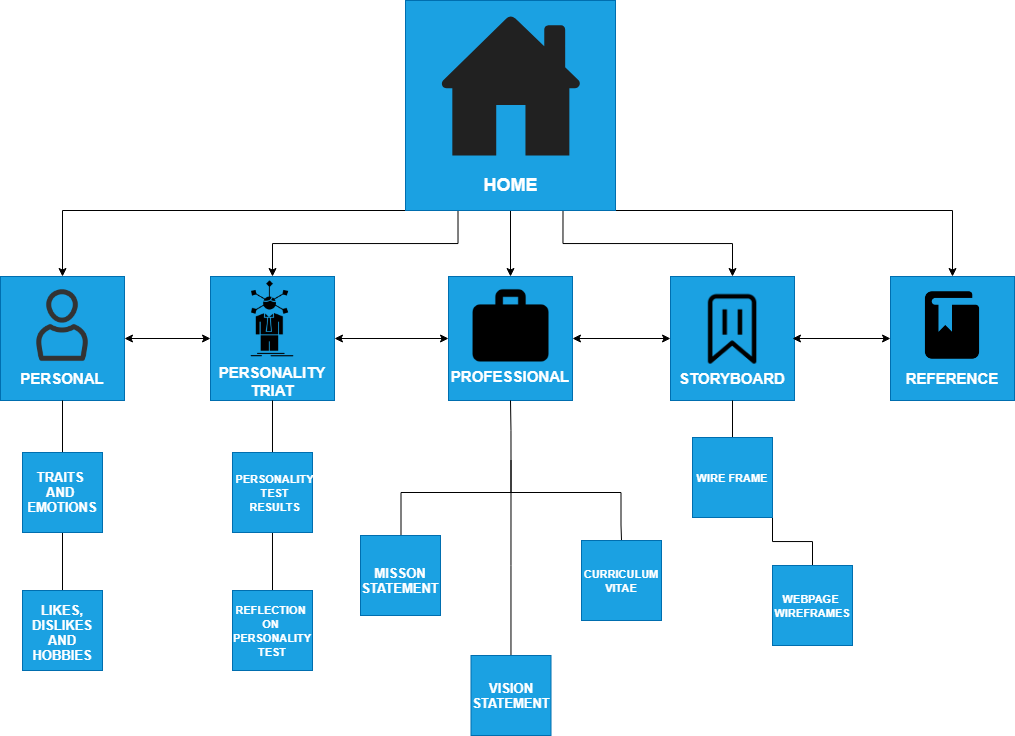

The diagram above was exported from draw.io. Its source (the exported page's mxGraphModel, read from the mxfile embedded in the PNG):
<mxGraphModel dx="920" dy="513" grid="1" gridSize="10" guides="1" tooltips="1" connect="1" arrows="1" fold="1" page="1" pageScale="1" pageWidth="1100" pageHeight="850" math="0" shadow="0">
  <root>
    <mxCell id="0" />
    <mxCell id="1" parent="0" />
    <mxCell id="jDSaU_p91IN7vDmrWPT--8" style="edgeStyle=orthogonalEdgeStyle;rounded=0;orthogonalLoop=1;jettySize=auto;html=1;exitX=0;exitY=1;exitDx=0;exitDy=0;" parent="1" source="THDmHtA5DQllMG9jFwZV-16" target="THDmHtA5DQllMG9jFwZV-58" edge="1">
      <mxGeometry relative="1" as="geometry">
        <Array as="points">
          <mxPoint x="102" y="215" />
        </Array>
      </mxGeometry>
    </mxCell>
    <mxCell id="jDSaU_p91IN7vDmrWPT--9" style="edgeStyle=orthogonalEdgeStyle;rounded=0;orthogonalLoop=1;jettySize=auto;html=1;exitX=0.25;exitY=1;exitDx=0;exitDy=0;" parent="1" source="THDmHtA5DQllMG9jFwZV-16" target="jDSaU_p91IN7vDmrWPT--3" edge="1">
      <mxGeometry relative="1" as="geometry" />
    </mxCell>
    <mxCell id="jDSaU_p91IN7vDmrWPT--10" style="edgeStyle=orthogonalEdgeStyle;rounded=0;orthogonalLoop=1;jettySize=auto;html=1;exitX=0.5;exitY=1;exitDx=0;exitDy=0;" parent="1" source="THDmHtA5DQllMG9jFwZV-16" target="jDSaU_p91IN7vDmrWPT--4" edge="1">
      <mxGeometry relative="1" as="geometry" />
    </mxCell>
    <mxCell id="jDSaU_p91IN7vDmrWPT--11" style="edgeStyle=orthogonalEdgeStyle;rounded=0;orthogonalLoop=1;jettySize=auto;html=1;exitX=0.75;exitY=1;exitDx=0;exitDy=0;entryX=0.5;entryY=0;entryDx=0;entryDy=0;" parent="1" source="THDmHtA5DQllMG9jFwZV-16" target="jDSaU_p91IN7vDmrWPT--5" edge="1">
      <mxGeometry relative="1" as="geometry" />
    </mxCell>
    <mxCell id="jDSaU_p91IN7vDmrWPT--12" style="edgeStyle=orthogonalEdgeStyle;rounded=0;orthogonalLoop=1;jettySize=auto;html=1;exitX=1;exitY=1;exitDx=0;exitDy=0;entryX=0.5;entryY=0;entryDx=0;entryDy=0;" parent="1" source="THDmHtA5DQllMG9jFwZV-16" target="jDSaU_p91IN7vDmrWPT--6" edge="1">
      <mxGeometry relative="1" as="geometry">
        <Array as="points">
          <mxPoint x="992" y="215" />
        </Array>
      </mxGeometry>
    </mxCell>
    <mxCell id="THDmHtA5DQllMG9jFwZV-16" value="" style="whiteSpace=wrap;html=1;aspect=fixed;fillColor=#1ba1e2;strokeColor=#006EAF;fontColor=#ffffff;" parent="1" vertex="1">
      <mxGeometry x="445" y="5" width="210" height="210" as="geometry" />
    </mxCell>
    <mxCell id="THDmHtA5DQllMG9jFwZV-22" value="&lt;font style=&quot;font-size: 18px&quot;&gt;HOME&lt;/font&gt;" style="text;html=1;strokeColor=none;fillColor=none;align=center;verticalAlign=middle;whiteSpace=wrap;rounded=0;fontColor=#ffffff;fontStyle=1" parent="1" vertex="1">
      <mxGeometry x="523" y="180" width="55" height="20" as="geometry" />
    </mxCell>
    <mxCell id="THDmHtA5DQllMG9jFwZV-34" value="" style="sketch=0;pointerEvents=1;shadow=0;dashed=0;html=1;strokeColor=none;fillColor=#212121;labelPosition=center;verticalLabelPosition=bottom;verticalAlign=top;outlineConnect=0;align=center;shape=mxgraph.office.concepts.home;" parent="1" vertex="1">
      <mxGeometry x="480" y="20" width="141" height="140" as="geometry" />
    </mxCell>
    <mxCell id="THDmHtA5DQllMG9jFwZV-59" style="edgeStyle=orthogonalEdgeStyle;rounded=0;orthogonalLoop=1;jettySize=auto;html=1;exitX=1;exitY=0;exitDx=0;exitDy=0;exitPerimeter=0;fontColor=#FFFFFF;strokeColor=none;startArrow=none;" parent="1" source="bMdkrCCfMj9rmxWHSyXl-11" target="THDmHtA5DQllMG9jFwZV-58" edge="1">
      <mxGeometry relative="1" as="geometry">
        <mxPoint x="430" y="730" as="sourcePoint" />
      </mxGeometry>
    </mxCell>
    <mxCell id="THDmHtA5DQllMG9jFwZV-58" value="" style="whiteSpace=wrap;html=1;aspect=fixed;fillColor=#1ba1e2;strokeColor=#006EAF;fontColor=#ffffff;" parent="1" vertex="1">
      <mxGeometry x="40" y="281" width="124" height="124" as="geometry" />
    </mxCell>
    <mxCell id="THDmHtA5DQllMG9jFwZV-74" value="" style="edgeStyle=orthogonalEdgeStyle;rounded=0;orthogonalLoop=1;jettySize=auto;html=1;exitX=1;exitY=0;exitDx=0;exitDy=0;exitPerimeter=0;fontColor=#FFFFFF;strokeColor=none;endArrow=none;startArrow=none;" parent="1" source="-g7TJucBdcbmu7fCNJaE-2" edge="1">
      <mxGeometry relative="1" as="geometry">
        <mxPoint x="405.5" y="805" as="sourcePoint" />
        <mxPoint x="385" y="730" as="targetPoint" />
      </mxGeometry>
    </mxCell>
    <mxCell id="THDmHtA5DQllMG9jFwZV-75" value="" style="shape=image;html=1;verticalAlign=top;verticalLabelPosition=bottom;labelBackgroundColor=#ffffff;imageAspect=0;aspect=fixed;image=https://cdn2.iconfinder.com/data/icons/ui-basic-outline-2/512/UI_Basic_outline-15-128.png;sketch=0;fontColor=#FFFFFF;strokeWidth=2;fillColor=#212121;gradientColor=none;" parent="1" vertex="1">
      <mxGeometry x="62" y="290" width="80" height="80" as="geometry" />
    </mxCell>
    <mxCell id="-g7TJucBdcbmu7fCNJaE-1" value="&lt;font style=&quot;font-size: 15px&quot;&gt;PERSONAL&lt;/font&gt;" style="text;html=1;strokeColor=none;fillColor=none;align=center;verticalAlign=middle;whiteSpace=wrap;rounded=0;fontColor=#ffffff;fontStyle=1" parent="1" vertex="1">
      <mxGeometry x="43.25" y="370" width="117.5" height="26" as="geometry" />
    </mxCell>
    <mxCell id="jDSaU_p91IN7vDmrWPT--3" value="" style="whiteSpace=wrap;html=1;aspect=fixed;fillColor=#1ba1e2;strokeColor=#006EAF;fontColor=#ffffff;" parent="1" vertex="1">
      <mxGeometry x="250" y="281" width="124" height="124" as="geometry" />
    </mxCell>
    <mxCell id="jDSaU_p91IN7vDmrWPT--4" value="" style="whiteSpace=wrap;html=1;aspect=fixed;fillColor=#1ba1e2;strokeColor=#006EAF;fontColor=#ffffff;" parent="1" vertex="1">
      <mxGeometry x="488" y="281" width="124" height="124" as="geometry" />
    </mxCell>
    <mxCell id="jDSaU_p91IN7vDmrWPT--5" value="" style="whiteSpace=wrap;html=1;aspect=fixed;fillColor=#1ba1e2;strokeColor=#006EAF;fontColor=#ffffff;" parent="1" vertex="1">
      <mxGeometry x="710" y="281" width="124" height="124" as="geometry" />
    </mxCell>
    <mxCell id="jDSaU_p91IN7vDmrWPT--6" value="" style="whiteSpace=wrap;html=1;aspect=fixed;fillColor=#1ba1e2;strokeColor=#006EAF;fontColor=#ffffff;" parent="1" vertex="1">
      <mxGeometry x="930" y="281" width="124" height="124" as="geometry" />
    </mxCell>
    <mxCell id="-g7TJucBdcbmu7fCNJaE-4" value="&lt;font style=&quot;font-size: 15px&quot;&gt;PERSONALITY TRIAT&lt;/font&gt;" style="text;html=1;strokeColor=none;fillColor=none;align=center;verticalAlign=middle;whiteSpace=wrap;rounded=0;fontColor=#ffffff;fontStyle=1" parent="1" vertex="1">
      <mxGeometry x="264.12" y="371" width="95.75" height="30" as="geometry" />
    </mxCell>
    <mxCell id="-g7TJucBdcbmu7fCNJaE-2" value="&lt;font style=&quot;font-size: 15px&quot;&gt;PROFESSIONAL&lt;/font&gt;" style="text;html=1;strokeColor=none;fillColor=none;align=center;verticalAlign=middle;whiteSpace=wrap;rounded=0;fontColor=#ffffff;fontStyle=1" parent="1" vertex="1">
      <mxGeometry x="491" y="371" width="117.5" height="20" as="geometry" />
    </mxCell>
    <mxCell id="THDmHtA5DQllMG9jFwZV-42" value="&lt;font style=&quot;font-size: 15px&quot;&gt;STORYBOARD&lt;/font&gt;" style="text;html=1;strokeColor=none;fillColor=none;align=center;verticalAlign=middle;whiteSpace=wrap;rounded=0;fontColor=#ffffff;fontStyle=1" parent="1" vertex="1">
      <mxGeometry x="713.25" y="373" width="117.5" height="20" as="geometry" />
    </mxCell>
    <mxCell id="THDmHtA5DQllMG9jFwZV-45" value="&lt;font style=&quot;font-size: 15px&quot;&gt;REFERENCE&lt;/font&gt;" style="text;html=1;strokeColor=none;fillColor=none;align=center;verticalAlign=middle;whiteSpace=wrap;rounded=0;fontColor=#ffffff;fontStyle=1" parent="1" vertex="1">
      <mxGeometry x="933.25" y="373" width="117.5" height="20" as="geometry" />
    </mxCell>
    <mxCell id="THDmHtA5DQllMG9jFwZV-43" value="" style="shape=image;html=1;verticalAlign=top;verticalLabelPosition=bottom;labelBackgroundColor=#ffffff;imageAspect=0;aspect=fixed;image=https://cdn0.iconfinder.com/data/icons/zondicons/20/book-reference-128.png;sketch=0;fontColor=#FFFFFF;fillColor=#424242;gradientColor=none;" parent="1" vertex="1">
      <mxGeometry x="958.25" y="296.25" width="67.5" height="67.5" as="geometry" />
    </mxCell>
    <mxCell id="THDmHtA5DQllMG9jFwZV-77" value="" style="shape=image;html=1;verticalAlign=top;verticalLabelPosition=bottom;labelBackgroundColor=#ffffff;imageAspect=0;aspect=fixed;image=https://cdn0.iconfinder.com/data/icons/google-material-design-3-0/48/ic_work_48px-128.png;sketch=0;fontColor=#FFFFFF;strokeWidth=2;fillColor=#212121;gradientColor=none;" parent="1" vertex="1">
      <mxGeometry x="504.87" y="286.63" width="91.25" height="91.25" as="geometry" />
    </mxCell>
    <mxCell id="THDmHtA5DQllMG9jFwZV-41" value="" style="shape=image;html=1;verticalAlign=top;verticalLabelPosition=bottom;labelBackgroundColor=#ffffff;imageAspect=0;aspect=fixed;image=https://cdn3.iconfinder.com/data/icons/mini-icon-set-general-office/91/General_-_Office_17-128.png;sketch=0;fontColor=#FFFFFF;fillColor=#424242;gradientColor=none;" parent="1" vertex="1">
      <mxGeometry x="712.25" y="271.5" width="119.5" height="119.5" as="geometry" />
    </mxCell>
    <mxCell id="-g7TJucBdcbmu7fCNJaE-5" value="" style="shape=image;html=1;verticalAlign=top;verticalLabelPosition=bottom;labelBackgroundColor=#ffffff;imageAspect=0;aspect=fixed;image=https://cdn4.iconfinder.com/data/icons/competitive-strategy-and-corporate-training/512/720_development_human_network_personality_self-128.png" parent="1" vertex="1">
      <mxGeometry x="269.74" y="281" width="84.5" height="84.5" as="geometry" />
    </mxCell>
    <mxCell id="bMdkrCCfMj9rmxWHSyXl-2" style="edgeStyle=orthogonalEdgeStyle;rounded=0;orthogonalLoop=1;jettySize=auto;html=1;entryX=0.5;entryY=1;entryDx=0;entryDy=0;exitX=0;exitY=0.5;exitDx=0;exitDy=0;exitPerimeter=0;endArrow=none;endFill=0;" parent="1" source="bMdkrCCfMj9rmxWHSyXl-1" target="jDSaU_p91IN7vDmrWPT--4" edge="1">
      <mxGeometry relative="1" as="geometry" />
    </mxCell>
    <mxCell id="bMdkrCCfMj9rmxWHSyXl-4" style="edgeStyle=orthogonalEdgeStyle;rounded=0;orthogonalLoop=1;jettySize=auto;html=1;exitX=1;exitY=1;exitDx=0;exitDy=0;exitPerimeter=0;entryX=0.5;entryY=0;entryDx=0;entryDy=0;endArrow=none;endFill=0;" parent="1" source="bMdkrCCfMj9rmxWHSyXl-1" target="bMdkrCCfMj9rmxWHSyXl-3" edge="1">
      <mxGeometry relative="1" as="geometry">
        <Array as="points">
          <mxPoint x="441" y="570" />
        </Array>
      </mxGeometry>
    </mxCell>
    <mxCell id="bMdkrCCfMj9rmxWHSyXl-12" style="edgeStyle=orthogonalEdgeStyle;rounded=0;orthogonalLoop=1;jettySize=auto;html=1;exitX=0;exitY=0.5;exitDx=0;exitDy=0;exitPerimeter=0;endArrow=none;endFill=0;" parent="1" source="bMdkrCCfMj9rmxWHSyXl-1" target="bMdkrCCfMj9rmxWHSyXl-8" edge="1">
      <mxGeometry relative="1" as="geometry">
        <Array as="points">
          <mxPoint x="551" y="570" />
          <mxPoint x="551" y="570" />
        </Array>
      </mxGeometry>
    </mxCell>
    <mxCell id="bMdkrCCfMj9rmxWHSyXl-14" style="edgeStyle=orthogonalEdgeStyle;rounded=0;orthogonalLoop=1;jettySize=auto;html=1;exitX=1;exitY=0;exitDx=0;exitDy=0;exitPerimeter=0;entryX=0.5;entryY=0;entryDx=0;entryDy=0;endArrow=none;endFill=0;" parent="1" source="bMdkrCCfMj9rmxWHSyXl-1" target="bMdkrCCfMj9rmxWHSyXl-7" edge="1">
      <mxGeometry relative="1" as="geometry" />
    </mxCell>
    <mxCell id="bMdkrCCfMj9rmxWHSyXl-1" value="" style="strokeWidth=1;html=1;shape=mxgraph.flowchart.annotation_2;align=left;labelPosition=right;pointerEvents=1;rotation=90;" parent="1" vertex="1">
      <mxGeometry x="518" y="387" width="65" height="220" as="geometry" />
    </mxCell>
    <mxCell id="bMdkrCCfMj9rmxWHSyXl-3" value="" style="whiteSpace=wrap;html=1;aspect=fixed;fillColor=#1ba1e2;strokeColor=#006EAF;fontColor=#ffffff;" parent="1" vertex="1">
      <mxGeometry x="400" y="540" width="80" height="80" as="geometry" />
    </mxCell>
    <mxCell id="bMdkrCCfMj9rmxWHSyXl-5" value="&lt;font style=&quot;font-size: 13px&quot;&gt;MISSON STATEMENT&lt;/font&gt;" style="text;html=1;strokeColor=none;fillColor=none;align=center;verticalAlign=middle;whiteSpace=wrap;rounded=0;fontColor=#ffffff;fontStyle=1" parent="1" vertex="1">
      <mxGeometry x="381.25" y="560" width="117.5" height="50" as="geometry" />
    </mxCell>
    <mxCell id="bMdkrCCfMj9rmxWHSyXl-7" value="" style="whiteSpace=wrap;html=1;aspect=fixed;fillColor=#1ba1e2;strokeColor=#006EAF;fontColor=#ffffff;" parent="1" vertex="1">
      <mxGeometry x="621" y="545" width="80" height="80" as="geometry" />
    </mxCell>
    <mxCell id="bMdkrCCfMj9rmxWHSyXl-8" value="" style="whiteSpace=wrap;html=1;aspect=fixed;fillColor=#1ba1e2;strokeColor=#006EAF;fontColor=#ffffff;" parent="1" vertex="1">
      <mxGeometry x="510.5" y="660" width="80" height="80" as="geometry" />
    </mxCell>
    <mxCell id="bMdkrCCfMj9rmxWHSyXl-20" style="edgeStyle=orthogonalEdgeStyle;rounded=0;orthogonalLoop=1;jettySize=auto;html=1;exitX=0.5;exitY=0;exitDx=0;exitDy=0;entryX=0.5;entryY=1;entryDx=0;entryDy=0;endArrow=none;endFill=0;" parent="1" source="bMdkrCCfMj9rmxWHSyXl-9" target="jDSaU_p91IN7vDmrWPT--3" edge="1">
      <mxGeometry relative="1" as="geometry" />
    </mxCell>
    <mxCell id="bMdkrCCfMj9rmxWHSyXl-21" style="edgeStyle=orthogonalEdgeStyle;rounded=0;orthogonalLoop=1;jettySize=auto;html=1;exitX=0.5;exitY=1;exitDx=0;exitDy=0;entryX=0.5;entryY=0;entryDx=0;entryDy=0;endArrow=none;endFill=0;" parent="1" source="bMdkrCCfMj9rmxWHSyXl-9" target="bMdkrCCfMj9rmxWHSyXl-10" edge="1">
      <mxGeometry relative="1" as="geometry" />
    </mxCell>
    <mxCell id="bMdkrCCfMj9rmxWHSyXl-9" value="" style="whiteSpace=wrap;html=1;aspect=fixed;fillColor=#1ba1e2;strokeColor=#006EAF;fontColor=#ffffff;" parent="1" vertex="1">
      <mxGeometry x="271.99" y="457" width="80" height="80" as="geometry" />
    </mxCell>
    <mxCell id="bMdkrCCfMj9rmxWHSyXl-10" value="" style="whiteSpace=wrap;html=1;aspect=fixed;fillColor=#1ba1e2;strokeColor=#006EAF;fontColor=#ffffff;" parent="1" vertex="1">
      <mxGeometry x="272" y="595" width="80" height="80" as="geometry" />
    </mxCell>
    <mxCell id="bMdkrCCfMj9rmxWHSyXl-13" value="&lt;font style=&quot;font-size: 13px&quot;&gt;VISION STATEMENT&lt;/font&gt;" style="text;html=1;strokeColor=none;fillColor=none;align=center;verticalAlign=middle;whiteSpace=wrap;rounded=0;fontColor=#ffffff;fontStyle=1" parent="1" vertex="1">
      <mxGeometry x="491.75" y="675" width="117.5" height="50" as="geometry" />
    </mxCell>
    <mxCell id="bMdkrCCfMj9rmxWHSyXl-15" value="&lt;span style=&quot;font-size: 11px&quot;&gt;CURRICULUM&lt;br&gt;VITAE&lt;br&gt;&lt;/span&gt;" style="text;html=1;strokeColor=none;fillColor=none;align=center;verticalAlign=middle;whiteSpace=wrap;rounded=0;fontColor=#ffffff;fontStyle=1" parent="1" vertex="1">
      <mxGeometry x="602.25" y="560" width="117.5" height="50" as="geometry" />
    </mxCell>
    <mxCell id="bMdkrCCfMj9rmxWHSyXl-16" value="&lt;span style=&quot;font-size: 11px&quot;&gt;PERSONALITY &lt;br&gt;TEST &lt;br&gt;RESULTS&amp;nbsp;&lt;/span&gt;" style="text;html=1;strokeColor=none;fillColor=none;align=center;verticalAlign=middle;whiteSpace=wrap;rounded=0;fontColor=#ffffff;fontStyle=1" parent="1" vertex="1">
      <mxGeometry x="256.5" y="472" width="117.5" height="50" as="geometry" />
    </mxCell>
    <mxCell id="bMdkrCCfMj9rmxWHSyXl-22" value="&lt;span style=&quot;font-size: 11px&quot;&gt;REFLECTION &lt;br&gt;ON &lt;br&gt;PERSONALITY&lt;br&gt;TEST&lt;/span&gt;" style="text;html=1;strokeColor=none;fillColor=none;align=center;verticalAlign=middle;whiteSpace=wrap;rounded=0;fontColor=#ffffff;fontStyle=1" parent="1" vertex="1">
      <mxGeometry x="253.24" y="610" width="117.5" height="50" as="geometry" />
    </mxCell>
    <mxCell id="bMdkrCCfMj9rmxWHSyXl-28" style="edgeStyle=orthogonalEdgeStyle;rounded=0;orthogonalLoop=1;jettySize=auto;html=1;exitX=0.5;exitY=0;exitDx=0;exitDy=0;entryX=0.5;entryY=1;entryDx=0;entryDy=0;endArrow=none;endFill=0;" parent="1" source="bMdkrCCfMj9rmxWHSyXl-11" target="THDmHtA5DQllMG9jFwZV-58" edge="1">
      <mxGeometry relative="1" as="geometry" />
    </mxCell>
    <mxCell id="bMdkrCCfMj9rmxWHSyXl-29" style="edgeStyle=orthogonalEdgeStyle;rounded=0;orthogonalLoop=1;jettySize=auto;html=1;exitX=0.5;exitY=1;exitDx=0;exitDy=0;entryX=0.5;entryY=0;entryDx=0;entryDy=0;endArrow=none;endFill=0;" parent="1" source="bMdkrCCfMj9rmxWHSyXl-11" target="bMdkrCCfMj9rmxWHSyXl-24" edge="1">
      <mxGeometry relative="1" as="geometry" />
    </mxCell>
    <mxCell id="bMdkrCCfMj9rmxWHSyXl-11" value="" style="whiteSpace=wrap;html=1;aspect=fixed;fillColor=#1ba1e2;strokeColor=#006EAF;fontColor=#ffffff;" parent="1" vertex="1">
      <mxGeometry x="62" y="457" width="80" height="80" as="geometry" />
    </mxCell>
    <mxCell id="bMdkrCCfMj9rmxWHSyXl-24" value="" style="whiteSpace=wrap;html=1;aspect=fixed;fillColor=#1ba1e2;strokeColor=#006EAF;fontColor=#ffffff;" parent="1" vertex="1">
      <mxGeometry x="62" y="595" width="80" height="80" as="geometry" />
    </mxCell>
    <mxCell id="bMdkrCCfMj9rmxWHSyXl-27" value="&lt;span style=&quot;font-size: 13px&quot;&gt;TRAITS &lt;br&gt;AND &lt;br&gt;EMOTIONS&lt;/span&gt;" style="text;html=1;strokeColor=none;fillColor=none;align=center;verticalAlign=middle;whiteSpace=wrap;rounded=0;fontColor=#ffffff;fontStyle=1" parent="1" vertex="1">
      <mxGeometry x="43.25" y="472" width="117.5" height="50" as="geometry" />
    </mxCell>
    <mxCell id="bMdkrCCfMj9rmxWHSyXl-30" value="&lt;span style=&quot;font-size: 13px&quot;&gt;LIKES,&lt;br&gt;DISLIKES&lt;br&gt;AND&lt;br&gt;HOBBIES&lt;br&gt;&lt;/span&gt;" style="text;html=1;strokeColor=none;fillColor=none;align=center;verticalAlign=middle;whiteSpace=wrap;rounded=0;fontColor=#ffffff;fontStyle=1" parent="1" vertex="1">
      <mxGeometry x="43.25" y="607" width="117.5" height="60" as="geometry" />
    </mxCell>
    <mxCell id="UU1PfIrcS5LP8szQrBeS-4" style="edgeStyle=orthogonalEdgeStyle;rounded=0;orthogonalLoop=1;jettySize=auto;html=1;exitX=0.5;exitY=0;exitDx=0;exitDy=0;entryX=0.5;entryY=1;entryDx=0;entryDy=0;endArrow=none;endFill=0;" parent="1" source="UU1PfIrcS5LP8szQrBeS-2" target="jDSaU_p91IN7vDmrWPT--5" edge="1">
      <mxGeometry relative="1" as="geometry" />
    </mxCell>
    <mxCell id="UU1PfIrcS5LP8szQrBeS-5" style="edgeStyle=orthogonalEdgeStyle;rounded=0;orthogonalLoop=1;jettySize=auto;html=1;exitX=1;exitY=1;exitDx=0;exitDy=0;entryX=0.5;entryY=0;entryDx=0;entryDy=0;endArrow=none;endFill=0;" parent="1" source="UU1PfIrcS5LP8szQrBeS-2" target="UU1PfIrcS5LP8szQrBeS-3" edge="1">
      <mxGeometry relative="1" as="geometry" />
    </mxCell>
    <mxCell id="UU1PfIrcS5LP8szQrBeS-2" value="" style="whiteSpace=wrap;html=1;aspect=fixed;fillColor=#1ba1e2;strokeColor=#006EAF;fontColor=#ffffff;" parent="1" vertex="1">
      <mxGeometry x="732" y="442" width="80" height="80" as="geometry" />
    </mxCell>
    <mxCell id="UU1PfIrcS5LP8szQrBeS-3" value="" style="whiteSpace=wrap;html=1;aspect=fixed;fillColor=#1ba1e2;strokeColor=#006EAF;fontColor=#ffffff;" parent="1" vertex="1">
      <mxGeometry x="812" y="570" width="80" height="80" as="geometry" />
    </mxCell>
    <mxCell id="UU1PfIrcS5LP8szQrBeS-6" value="&lt;span style=&quot;font-size: 11px&quot;&gt;WIRE FRAME&lt;br&gt;&lt;/span&gt;" style="text;html=1;strokeColor=none;fillColor=none;align=center;verticalAlign=middle;whiteSpace=wrap;rounded=0;fontColor=#ffffff;fontStyle=1" parent="1" vertex="1">
      <mxGeometry x="713.25" y="457" width="117.5" height="50" as="geometry" />
    </mxCell>
    <mxCell id="UU1PfIrcS5LP8szQrBeS-7" value="&lt;span style=&quot;font-size: 11px&quot;&gt;WEBPAGE&amp;nbsp;&lt;br&gt;WIREFRAMES&lt;br&gt;&lt;/span&gt;" style="text;html=1;strokeColor=none;fillColor=none;align=center;verticalAlign=middle;whiteSpace=wrap;rounded=0;fontColor=#ffffff;fontStyle=1" parent="1" vertex="1">
      <mxGeometry x="793.25" y="585" width="117.5" height="50" as="geometry" />
    </mxCell>
    <mxCell id="TWVWzJgoOXZX-BJedwdH-1" value="" style="endArrow=classic;startArrow=classic;html=1;entryX=0;entryY=0.5;entryDx=0;entryDy=0;exitX=1;exitY=0.5;exitDx=0;exitDy=0;" edge="1" parent="1" source="THDmHtA5DQllMG9jFwZV-58" target="jDSaU_p91IN7vDmrWPT--3">
      <mxGeometry width="50" height="50" relative="1" as="geometry">
        <mxPoint x="370" y="410" as="sourcePoint" />
        <mxPoint x="420" y="360" as="targetPoint" />
      </mxGeometry>
    </mxCell>
    <mxCell id="TWVWzJgoOXZX-BJedwdH-2" value="" style="endArrow=classic;startArrow=classic;html=1;entryX=0;entryY=0.5;entryDx=0;entryDy=0;exitX=1;exitY=0.5;exitDx=0;exitDy=0;" edge="1" parent="1" source="jDSaU_p91IN7vDmrWPT--3" target="jDSaU_p91IN7vDmrWPT--4">
      <mxGeometry width="50" height="50" relative="1" as="geometry">
        <mxPoint x="370" y="410" as="sourcePoint" />
        <mxPoint x="420" y="360" as="targetPoint" />
      </mxGeometry>
    </mxCell>
    <mxCell id="TWVWzJgoOXZX-BJedwdH-3" value="" style="endArrow=classic;startArrow=classic;html=1;entryX=0;entryY=0.5;entryDx=0;entryDy=0;exitX=1;exitY=0.5;exitDx=0;exitDy=0;" edge="1" parent="1" source="jDSaU_p91IN7vDmrWPT--4" target="jDSaU_p91IN7vDmrWPT--5">
      <mxGeometry width="50" height="50" relative="1" as="geometry">
        <mxPoint x="370" y="410" as="sourcePoint" />
        <mxPoint x="420" y="360" as="targetPoint" />
      </mxGeometry>
    </mxCell>
    <mxCell id="TWVWzJgoOXZX-BJedwdH-4" value="" style="endArrow=classic;startArrow=classic;html=1;entryX=0;entryY=0.5;entryDx=0;entryDy=0;" edge="1" parent="1" target="jDSaU_p91IN7vDmrWPT--6">
      <mxGeometry width="50" height="50" relative="1" as="geometry">
        <mxPoint x="832" y="343" as="sourcePoint" />
        <mxPoint x="1048" y="510" as="targetPoint" />
      </mxGeometry>
    </mxCell>
  </root>
</mxGraphModel>